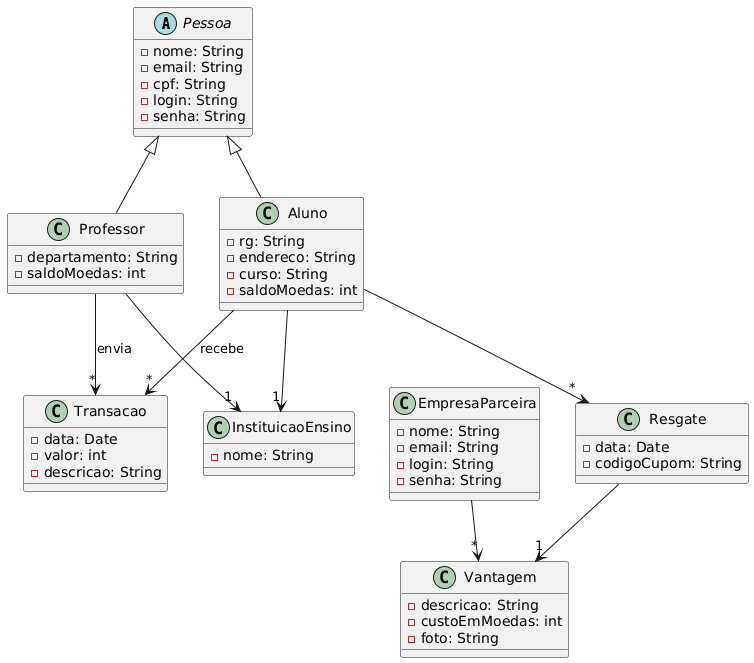

The diagram above was rendered by PlantUML. Its source (embedded in the PNG):
@startuml
abstract class Pessoa {
    - nome: String
    - email: String
    - cpf: String
    - login: String
    - senha: String
}

class Aluno {
    - rg: String
    - endereco: String
    - curso: String
    - saldoMoedas: int
}

class Professor {
    - departamento: String
    - saldoMoedas: int
}

class InstituicaoEnsino {
    - nome: String
}

class EmpresaParceira {
    - nome: String
    - email: String
    - login: String
    - senha: String
}

class Vantagem {
    - descricao: String
    - custoEmMoedas: int
    - foto: String
}

class Transacao {
    - data: Date
    - valor: int
    - descricao: String
}

class Resgate {
    - data: Date
    - codigoCupom: String
}

Pessoa <|-- Aluno
Pessoa <|-- Professor

Aluno --> "1" InstituicaoEnsino
Professor --> "1" InstituicaoEnsino

Professor --> "*" Transacao : envia
Aluno --> "*" Transacao : recebe

Aluno --> "*" Resgate
Resgate --> "1" Vantagem

EmpresaParceira --> "*" Vantagem
@enduml